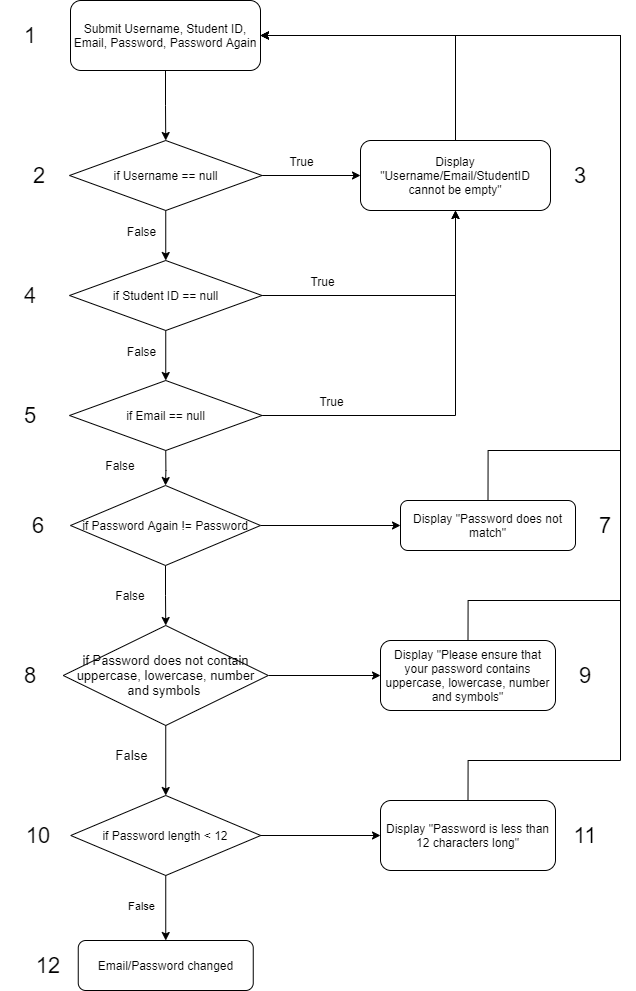

The diagram above was exported from draw.io. Its source (the exported page's mxGraphModel, read from the mxfile embedded in the PNG):
<mxGraphModel dx="1564" dy="936" grid="1" gridSize="10" guides="1" tooltips="1" connect="1" arrows="1" fold="1" page="1" pageScale="1" pageWidth="850" pageHeight="1100" math="0" shadow="0">
  <root>
    <mxCell id="04UitsGQl4ZPN8j6E5oC-0" />
    <mxCell id="04UitsGQl4ZPN8j6E5oC-1" parent="04UitsGQl4ZPN8j6E5oC-0" />
    <mxCell id="vl8vcbBhDk9uPuOBZGKC-6" style="edgeStyle=orthogonalEdgeStyle;rounded=0;orthogonalLoop=1;jettySize=auto;html=1;exitX=0.5;exitY=1;exitDx=0;exitDy=0;entryX=0.5;entryY=0;entryDx=0;entryDy=0;fontSize=12;" parent="04UitsGQl4ZPN8j6E5oC-1" source="04UitsGQl4ZPN8j6E5oC-3" target="vl8vcbBhDk9uPuOBZGKC-1" edge="1">
      <mxGeometry relative="1" as="geometry" />
    </mxCell>
    <mxCell id="04UitsGQl4ZPN8j6E5oC-3" value="&lt;font style=&quot;font-size: 12px&quot;&gt;Submit Username, Student ID, Email, Password, Password Again&lt;/font&gt;" style="rounded=1;whiteSpace=wrap;html=1;fontSize=12;align=center;" parent="04UitsGQl4ZPN8j6E5oC-1" vertex="1">
      <mxGeometry x="330" y="90" width="190" height="70" as="geometry" />
    </mxCell>
    <mxCell id="vl8vcbBhDk9uPuOBZGKC-5" style="edgeStyle=orthogonalEdgeStyle;rounded=0;orthogonalLoop=1;jettySize=auto;html=1;exitX=1;exitY=0.5;exitDx=0;exitDy=0;fontSize=12;" parent="04UitsGQl4ZPN8j6E5oC-1" source="vl8vcbBhDk9uPuOBZGKC-1" target="vl8vcbBhDk9uPuOBZGKC-4" edge="1">
      <mxGeometry relative="1" as="geometry" />
    </mxCell>
    <mxCell id="vl8vcbBhDk9uPuOBZGKC-13" value="True" style="edgeLabel;html=1;align=center;verticalAlign=middle;resizable=0;points=[];fontSize=12;" parent="vl8vcbBhDk9uPuOBZGKC-5" vertex="1" connectable="0">
      <mxGeometry x="-0.2453" y="1" relative="1" as="geometry">
        <mxPoint y="-14" as="offset" />
      </mxGeometry>
    </mxCell>
    <mxCell id="vl8vcbBhDk9uPuOBZGKC-7" style="edgeStyle=orthogonalEdgeStyle;rounded=0;orthogonalLoop=1;jettySize=auto;html=1;exitX=0.5;exitY=1;exitDx=0;exitDy=0;entryX=0.5;entryY=0;entryDx=0;entryDy=0;fontSize=12;" parent="04UitsGQl4ZPN8j6E5oC-1" source="vl8vcbBhDk9uPuOBZGKC-1" target="vl8vcbBhDk9uPuOBZGKC-2" edge="1">
      <mxGeometry relative="1" as="geometry" />
    </mxCell>
    <mxCell id="vl8vcbBhDk9uPuOBZGKC-16" value="False" style="edgeLabel;html=1;align=center;verticalAlign=middle;resizable=0;points=[];fontSize=12;" parent="vl8vcbBhDk9uPuOBZGKC-7" vertex="1" connectable="0">
      <mxGeometry x="-0.2933" y="1" relative="1" as="geometry">
        <mxPoint x="-26" y="2" as="offset" />
      </mxGeometry>
    </mxCell>
    <mxCell id="vl8vcbBhDk9uPuOBZGKC-1" value="if Username == null" style="rhombus;whiteSpace=wrap;html=1;fontSize=12;align=center;" parent="04UitsGQl4ZPN8j6E5oC-1" vertex="1">
      <mxGeometry x="329" y="230" width="192.5" height="70" as="geometry" />
    </mxCell>
    <mxCell id="vl8vcbBhDk9uPuOBZGKC-8" style="edgeStyle=orthogonalEdgeStyle;rounded=0;orthogonalLoop=1;jettySize=auto;html=1;exitX=0.5;exitY=1;exitDx=0;exitDy=0;entryX=0.5;entryY=0;entryDx=0;entryDy=0;fontSize=12;" parent="04UitsGQl4ZPN8j6E5oC-1" source="vl8vcbBhDk9uPuOBZGKC-2" target="vl8vcbBhDk9uPuOBZGKC-3" edge="1">
      <mxGeometry relative="1" as="geometry" />
    </mxCell>
    <mxCell id="vl8vcbBhDk9uPuOBZGKC-17" value="False" style="edgeLabel;html=1;align=center;verticalAlign=middle;resizable=0;points=[];fontSize=12;" parent="vl8vcbBhDk9uPuOBZGKC-8" vertex="1" connectable="0">
      <mxGeometry x="-0.1689" relative="1" as="geometry">
        <mxPoint x="-25" as="offset" />
      </mxGeometry>
    </mxCell>
    <mxCell id="vl8vcbBhDk9uPuOBZGKC-9" style="edgeStyle=orthogonalEdgeStyle;rounded=0;orthogonalLoop=1;jettySize=auto;html=1;exitX=1;exitY=0.5;exitDx=0;exitDy=0;entryX=0.5;entryY=1;entryDx=0;entryDy=0;fontSize=12;" parent="04UitsGQl4ZPN8j6E5oC-1" source="vl8vcbBhDk9uPuOBZGKC-2" target="vl8vcbBhDk9uPuOBZGKC-4" edge="1">
      <mxGeometry relative="1" as="geometry" />
    </mxCell>
    <mxCell id="vl8vcbBhDk9uPuOBZGKC-14" value="True" style="edgeLabel;html=1;align=center;verticalAlign=middle;resizable=0;points=[];fontSize=12;" parent="vl8vcbBhDk9uPuOBZGKC-9" vertex="1" connectable="0">
      <mxGeometry x="-0.5248" y="1" relative="1" as="geometry">
        <mxPoint x="-7" y="-14" as="offset" />
      </mxGeometry>
    </mxCell>
    <mxCell id="vl8vcbBhDk9uPuOBZGKC-2" value="if Student ID == null" style="rhombus;whiteSpace=wrap;html=1;fontSize=12;align=center;" parent="04UitsGQl4ZPN8j6E5oC-1" vertex="1">
      <mxGeometry x="329" y="350" width="192.5" height="70" as="geometry" />
    </mxCell>
    <mxCell id="vl8vcbBhDk9uPuOBZGKC-10" style="edgeStyle=orthogonalEdgeStyle;rounded=0;orthogonalLoop=1;jettySize=auto;html=1;exitX=1;exitY=0.5;exitDx=0;exitDy=0;fontSize=12;entryX=0.5;entryY=1;entryDx=0;entryDy=0;" parent="04UitsGQl4ZPN8j6E5oC-1" source="vl8vcbBhDk9uPuOBZGKC-3" target="vl8vcbBhDk9uPuOBZGKC-4" edge="1">
      <mxGeometry relative="1" as="geometry">
        <mxPoint x="720" y="300" as="targetPoint" />
        <Array as="points">
          <mxPoint x="715" y="505" />
        </Array>
      </mxGeometry>
    </mxCell>
    <mxCell id="vl8vcbBhDk9uPuOBZGKC-15" value="True" style="edgeLabel;html=1;align=center;verticalAlign=middle;resizable=0;points=[];fontSize=12;" parent="vl8vcbBhDk9uPuOBZGKC-10" vertex="1" connectable="0">
      <mxGeometry x="-0.6629" y="2" relative="1" as="geometry">
        <mxPoint y="-13" as="offset" />
      </mxGeometry>
    </mxCell>
    <mxCell id="dFpejT4_saRYCOXS4jeX-2" style="edgeStyle=orthogonalEdgeStyle;rounded=0;orthogonalLoop=1;jettySize=auto;html=1;exitX=0.5;exitY=1;exitDx=0;exitDy=0;" edge="1" parent="04UitsGQl4ZPN8j6E5oC-1" source="vl8vcbBhDk9uPuOBZGKC-3" target="dFpejT4_saRYCOXS4jeX-0">
      <mxGeometry relative="1" as="geometry" />
    </mxCell>
    <mxCell id="vl8vcbBhDk9uPuOBZGKC-3" value="if Email == null" style="rhombus;whiteSpace=wrap;html=1;fontSize=12;align=center;" parent="04UitsGQl4ZPN8j6E5oC-1" vertex="1">
      <mxGeometry x="329" y="470" width="192.5" height="70" as="geometry" />
    </mxCell>
    <mxCell id="lcQZAlfeIZWZDuiFFA74-0" style="edgeStyle=orthogonalEdgeStyle;rounded=0;orthogonalLoop=1;jettySize=auto;html=1;exitX=0.5;exitY=0;exitDx=0;exitDy=0;entryX=1;entryY=0.5;entryDx=0;entryDy=0;" parent="04UitsGQl4ZPN8j6E5oC-1" source="vl8vcbBhDk9uPuOBZGKC-4" target="04UitsGQl4ZPN8j6E5oC-3" edge="1">
      <mxGeometry relative="1" as="geometry" />
    </mxCell>
    <mxCell id="vl8vcbBhDk9uPuOBZGKC-4" value="&lt;font style=&quot;font-size: 12px&quot;&gt;Display &quot;Username/Email/StudentID cannot be empty&quot;&lt;/font&gt;" style="rounded=1;whiteSpace=wrap;html=1;fontSize=12;align=center;" parent="04UitsGQl4ZPN8j6E5oC-1" vertex="1">
      <mxGeometry x="620" y="230" width="190" height="70" as="geometry" />
    </mxCell>
    <mxCell id="vl8vcbBhDk9uPuOBZGKC-11" value="Email/Password changed" style="rounded=1;whiteSpace=wrap;html=1;fontSize=12;align=center;" parent="04UitsGQl4ZPN8j6E5oC-1" vertex="1">
      <mxGeometry x="337.75" y="1030" width="175" height="50" as="geometry" />
    </mxCell>
    <mxCell id="vl8vcbBhDk9uPuOBZGKC-19" value="1" style="text;html=1;strokeColor=none;fillColor=none;align=center;verticalAlign=middle;whiteSpace=wrap;rounded=0;fontSize=22;" parent="04UitsGQl4ZPN8j6E5oC-1" vertex="1">
      <mxGeometry x="260" y="110" width="60" height="30" as="geometry" />
    </mxCell>
    <mxCell id="vl8vcbBhDk9uPuOBZGKC-20" value="2" style="text;html=1;strokeColor=none;fillColor=none;align=center;verticalAlign=middle;whiteSpace=wrap;rounded=0;fontSize=22;" parent="04UitsGQl4ZPN8j6E5oC-1" vertex="1">
      <mxGeometry x="269" y="250" width="60" height="30" as="geometry" />
    </mxCell>
    <mxCell id="vl8vcbBhDk9uPuOBZGKC-21" value="3" style="text;html=1;strokeColor=none;fillColor=none;align=center;verticalAlign=middle;whiteSpace=wrap;rounded=0;fontSize=22;" parent="04UitsGQl4ZPN8j6E5oC-1" vertex="1">
      <mxGeometry x="810" y="250" width="60" height="30" as="geometry" />
    </mxCell>
    <mxCell id="vl8vcbBhDk9uPuOBZGKC-24" value="4" style="text;html=1;strokeColor=none;fillColor=none;align=center;verticalAlign=middle;whiteSpace=wrap;rounded=0;fontSize=22;" parent="04UitsGQl4ZPN8j6E5oC-1" vertex="1">
      <mxGeometry x="260" y="370" width="60" height="30" as="geometry" />
    </mxCell>
    <mxCell id="vl8vcbBhDk9uPuOBZGKC-25" value="5" style="text;html=1;strokeColor=none;fillColor=none;align=center;verticalAlign=middle;whiteSpace=wrap;rounded=0;fontSize=22;" parent="04UitsGQl4ZPN8j6E5oC-1" vertex="1">
      <mxGeometry x="260" y="490" width="60" height="30" as="geometry" />
    </mxCell>
    <mxCell id="vl8vcbBhDk9uPuOBZGKC-26" value="6" style="text;html=1;strokeColor=none;fillColor=none;align=center;verticalAlign=middle;whiteSpace=wrap;rounded=0;fontSize=22;" parent="04UitsGQl4ZPN8j6E5oC-1" vertex="1">
      <mxGeometry x="267.5" y="600" width="60" height="30" as="geometry" />
    </mxCell>
    <mxCell id="1WJ4gQ2HRv3fcLe7Qq7o-2" style="edgeStyle=orthogonalEdgeStyle;rounded=0;orthogonalLoop=1;jettySize=auto;html=1;exitX=0.5;exitY=1;exitDx=0;exitDy=0;entryX=0.5;entryY=0;entryDx=0;entryDy=0;fontSize=13;" edge="1" parent="04UitsGQl4ZPN8j6E5oC-1" source="1WJ4gQ2HRv3fcLe7Qq7o-4" target="1WJ4gQ2HRv3fcLe7Qq7o-7">
      <mxGeometry relative="1" as="geometry" />
    </mxCell>
    <mxCell id="1WJ4gQ2HRv3fcLe7Qq7o-3" value="False" style="edgeLabel;html=1;align=center;verticalAlign=middle;resizable=0;points=[];fontSize=13;" vertex="1" connectable="0" parent="1WJ4gQ2HRv3fcLe7Qq7o-2">
      <mxGeometry x="-0.2921" y="-2" relative="1" as="geometry">
        <mxPoint x="-33" y="5" as="offset" />
      </mxGeometry>
    </mxCell>
    <mxCell id="dFpejT4_saRYCOXS4jeX-12" style="edgeStyle=orthogonalEdgeStyle;rounded=0;orthogonalLoop=1;jettySize=auto;html=1;exitX=1;exitY=0.5;exitDx=0;exitDy=0;entryX=0;entryY=0.5;entryDx=0;entryDy=0;" edge="1" parent="04UitsGQl4ZPN8j6E5oC-1" source="1WJ4gQ2HRv3fcLe7Qq7o-4" target="dFpejT4_saRYCOXS4jeX-11">
      <mxGeometry relative="1" as="geometry" />
    </mxCell>
    <mxCell id="1WJ4gQ2HRv3fcLe7Qq7o-4" value="&lt;font style=&quot;font-size: 13px&quot;&gt;if Password does not contain uppercase, lowercase, number and symbols&amp;nbsp;&lt;/font&gt;" style="rhombus;whiteSpace=wrap;html=1;" vertex="1" parent="04UitsGQl4ZPN8j6E5oC-1">
      <mxGeometry x="322.75" y="715" width="205" height="100" as="geometry" />
    </mxCell>
    <mxCell id="dFpejT4_saRYCOXS4jeX-3" style="edgeStyle=orthogonalEdgeStyle;rounded=0;orthogonalLoop=1;jettySize=auto;html=1;exitX=0.5;exitY=1;exitDx=0;exitDy=0;entryX=0.5;entryY=0;entryDx=0;entryDy=0;" edge="1" parent="04UitsGQl4ZPN8j6E5oC-1" source="1WJ4gQ2HRv3fcLe7Qq7o-7" target="vl8vcbBhDk9uPuOBZGKC-11">
      <mxGeometry relative="1" as="geometry">
        <mxPoint x="425" y="1020" as="targetPoint" />
      </mxGeometry>
    </mxCell>
    <mxCell id="dFpejT4_saRYCOXS4jeX-4" value="False" style="edgeLabel;html=1;align=center;verticalAlign=middle;resizable=0;points=[];" vertex="1" connectable="0" parent="dFpejT4_saRYCOXS4jeX-3">
      <mxGeometry x="-0.1005" relative="1" as="geometry">
        <mxPoint x="-25" as="offset" />
      </mxGeometry>
    </mxCell>
    <mxCell id="dFpejT4_saRYCOXS4jeX-17" style="edgeStyle=orthogonalEdgeStyle;rounded=0;orthogonalLoop=1;jettySize=auto;html=1;exitX=1;exitY=0.5;exitDx=0;exitDy=0;entryX=0;entryY=0.5;entryDx=0;entryDy=0;" edge="1" parent="04UitsGQl4ZPN8j6E5oC-1" source="1WJ4gQ2HRv3fcLe7Qq7o-7" target="dFpejT4_saRYCOXS4jeX-16">
      <mxGeometry relative="1" as="geometry" />
    </mxCell>
    <mxCell id="1WJ4gQ2HRv3fcLe7Qq7o-7" value="if Password length &amp;lt; 12" style="rhombus;whiteSpace=wrap;html=1;" vertex="1" parent="04UitsGQl4ZPN8j6E5oC-1">
      <mxGeometry x="330.25" y="885" width="190" height="80" as="geometry" />
    </mxCell>
    <mxCell id="1WJ4gQ2HRv3fcLe7Qq7o-10" value="&lt;font style=&quot;font-size: 22px&quot;&gt;8&lt;br&gt;&lt;/font&gt;" style="text;html=1;strokeColor=none;fillColor=none;align=center;verticalAlign=middle;whiteSpace=wrap;rounded=0;fontSize=13;" vertex="1" parent="04UitsGQl4ZPN8j6E5oC-1">
      <mxGeometry x="260" y="750" width="60" height="30" as="geometry" />
    </mxCell>
    <mxCell id="1WJ4gQ2HRv3fcLe7Qq7o-11" value="&lt;font style=&quot;font-size: 22px&quot;&gt;10&lt;/font&gt;" style="text;html=1;strokeColor=none;fillColor=none;align=center;verticalAlign=middle;whiteSpace=wrap;rounded=0;fontSize=13;" vertex="1" parent="04UitsGQl4ZPN8j6E5oC-1">
      <mxGeometry x="267.5" y="910" width="60" height="30" as="geometry" />
    </mxCell>
    <mxCell id="dFpejT4_saRYCOXS4jeX-1" style="edgeStyle=orthogonalEdgeStyle;rounded=0;orthogonalLoop=1;jettySize=auto;html=1;exitX=0.5;exitY=1;exitDx=0;exitDy=0;entryX=0.5;entryY=0;entryDx=0;entryDy=0;" edge="1" parent="04UitsGQl4ZPN8j6E5oC-1" source="dFpejT4_saRYCOXS4jeX-0" target="1WJ4gQ2HRv3fcLe7Qq7o-4">
      <mxGeometry relative="1" as="geometry" />
    </mxCell>
    <mxCell id="dFpejT4_saRYCOXS4jeX-8" style="edgeStyle=orthogonalEdgeStyle;rounded=0;orthogonalLoop=1;jettySize=auto;html=1;exitX=1;exitY=0.5;exitDx=0;exitDy=0;entryX=0;entryY=0.5;entryDx=0;entryDy=0;" edge="1" parent="04UitsGQl4ZPN8j6E5oC-1" source="dFpejT4_saRYCOXS4jeX-0" target="dFpejT4_saRYCOXS4jeX-7">
      <mxGeometry relative="1" as="geometry" />
    </mxCell>
    <mxCell id="dFpejT4_saRYCOXS4jeX-0" value="if Password Again != Password" style="rhombus;whiteSpace=wrap;html=1;" vertex="1" parent="04UitsGQl4ZPN8j6E5oC-1">
      <mxGeometry x="330" y="575" width="190" height="80" as="geometry" />
    </mxCell>
    <mxCell id="dFpejT4_saRYCOXS4jeX-5" value="False" style="text;html=1;strokeColor=none;fillColor=none;align=center;verticalAlign=middle;whiteSpace=wrap;rounded=0;" vertex="1" parent="04UitsGQl4ZPN8j6E5oC-1">
      <mxGeometry x="360" y="670" width="60" height="30" as="geometry" />
    </mxCell>
    <mxCell id="dFpejT4_saRYCOXS4jeX-6" value="False" style="text;html=1;strokeColor=none;fillColor=none;align=center;verticalAlign=middle;whiteSpace=wrap;rounded=0;" vertex="1" parent="04UitsGQl4ZPN8j6E5oC-1">
      <mxGeometry x="350" y="540" width="60" height="30" as="geometry" />
    </mxCell>
    <mxCell id="dFpejT4_saRYCOXS4jeX-9" style="edgeStyle=orthogonalEdgeStyle;rounded=0;orthogonalLoop=1;jettySize=auto;html=1;exitX=0.5;exitY=0;exitDx=0;exitDy=0;entryX=1;entryY=0.5;entryDx=0;entryDy=0;" edge="1" parent="04UitsGQl4ZPN8j6E5oC-1" source="dFpejT4_saRYCOXS4jeX-7" target="04UitsGQl4ZPN8j6E5oC-3">
      <mxGeometry relative="1" as="geometry">
        <Array as="points">
          <mxPoint x="748" y="540" />
          <mxPoint x="880" y="540" />
          <mxPoint x="880" y="125" />
        </Array>
      </mxGeometry>
    </mxCell>
    <mxCell id="dFpejT4_saRYCOXS4jeX-7" value="Display &quot;Password does not match&quot;" style="rounded=1;whiteSpace=wrap;html=1;fontSize=12;align=center;" vertex="1" parent="04UitsGQl4ZPN8j6E5oC-1">
      <mxGeometry x="660" y="590" width="175" height="50" as="geometry" />
    </mxCell>
    <mxCell id="dFpejT4_saRYCOXS4jeX-10" value="7" style="text;html=1;strokeColor=none;fillColor=none;align=center;verticalAlign=middle;whiteSpace=wrap;rounded=0;fontSize=22;" vertex="1" parent="04UitsGQl4ZPN8j6E5oC-1">
      <mxGeometry x="835" y="600" width="60" height="30" as="geometry" />
    </mxCell>
    <mxCell id="dFpejT4_saRYCOXS4jeX-14" style="edgeStyle=orthogonalEdgeStyle;rounded=0;orthogonalLoop=1;jettySize=auto;html=1;exitX=0.5;exitY=0;exitDx=0;exitDy=0;entryX=1;entryY=0.5;entryDx=0;entryDy=0;" edge="1" parent="04UitsGQl4ZPN8j6E5oC-1" source="dFpejT4_saRYCOXS4jeX-11" target="04UitsGQl4ZPN8j6E5oC-3">
      <mxGeometry relative="1" as="geometry">
        <Array as="points">
          <mxPoint x="728" y="690" />
          <mxPoint x="880" y="690" />
          <mxPoint x="880" y="125" />
        </Array>
      </mxGeometry>
    </mxCell>
    <mxCell id="dFpejT4_saRYCOXS4jeX-11" value="Display &quot;Please ensure that your password contains uppercase, lowercase, number and symbols&quot;" style="rounded=1;whiteSpace=wrap;html=1;fontSize=12;align=center;" vertex="1" parent="04UitsGQl4ZPN8j6E5oC-1">
      <mxGeometry x="640" y="730" width="175" height="70" as="geometry" />
    </mxCell>
    <mxCell id="dFpejT4_saRYCOXS4jeX-15" value="&lt;font style=&quot;font-size: 22px&quot;&gt;9&lt;br&gt;&lt;/font&gt;" style="text;html=1;strokeColor=none;fillColor=none;align=center;verticalAlign=middle;whiteSpace=wrap;rounded=0;fontSize=13;" vertex="1" parent="04UitsGQl4ZPN8j6E5oC-1">
      <mxGeometry x="815" y="750" width="60" height="30" as="geometry" />
    </mxCell>
    <mxCell id="dFpejT4_saRYCOXS4jeX-18" style="edgeStyle=orthogonalEdgeStyle;rounded=0;orthogonalLoop=1;jettySize=auto;html=1;exitX=0.5;exitY=0;exitDx=0;exitDy=0;entryX=1;entryY=0.5;entryDx=0;entryDy=0;" edge="1" parent="04UitsGQl4ZPN8j6E5oC-1" source="dFpejT4_saRYCOXS4jeX-16" target="04UitsGQl4ZPN8j6E5oC-3">
      <mxGeometry relative="1" as="geometry">
        <Array as="points">
          <mxPoint x="728" y="850" />
          <mxPoint x="880" y="850" />
          <mxPoint x="880" y="125" />
        </Array>
      </mxGeometry>
    </mxCell>
    <mxCell id="dFpejT4_saRYCOXS4jeX-16" value="Display &quot;Password is less than 12 characters long&quot;" style="rounded=1;whiteSpace=wrap;html=1;fontSize=12;align=center;" vertex="1" parent="04UitsGQl4ZPN8j6E5oC-1">
      <mxGeometry x="640" y="890" width="175" height="70" as="geometry" />
    </mxCell>
    <mxCell id="dFpejT4_saRYCOXS4jeX-19" value="&lt;font style=&quot;font-size: 22px&quot;&gt;11&lt;br&gt;&lt;/font&gt;" style="text;html=1;strokeColor=none;fillColor=none;align=center;verticalAlign=middle;whiteSpace=wrap;rounded=0;fontSize=13;" vertex="1" parent="04UitsGQl4ZPN8j6E5oC-1">
      <mxGeometry x="815" y="910" width="60" height="30" as="geometry" />
    </mxCell>
    <mxCell id="MqYda0uiSlaOITA7V5xP-0" value="&lt;font style=&quot;font-size: 22px&quot;&gt;12&lt;br&gt;&lt;/font&gt;" style="text;html=1;strokeColor=none;fillColor=none;align=center;verticalAlign=middle;whiteSpace=wrap;rounded=0;fontSize=13;" vertex="1" parent="04UitsGQl4ZPN8j6E5oC-1">
      <mxGeometry x="277.75" y="1040" width="60" height="30" as="geometry" />
    </mxCell>
  </root>
</mxGraphModel>